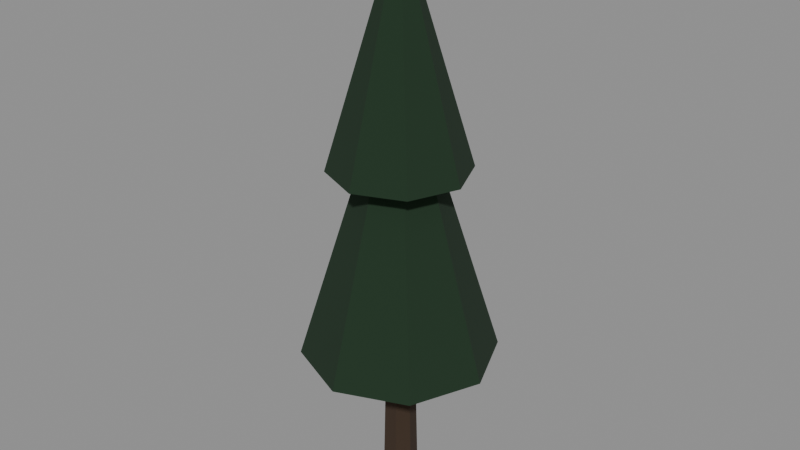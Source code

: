 # Source: ENV_Tree_Pine_A.blend  (saved by Blender 5.2.44; exported with 4.5.12 LTS)
import bpy
from mathutils import Matrix  # noqa: F401  (used for matrix-valued properties, if any)

bpy.ops.wm.read_factory_settings(use_empty=True)
scene = bpy.context.scene
scene.name = 'Scene'

# ---- collections
col_assets = bpy.data.collections.new('Assets'); scene.collection.children.link(col_assets)

# ---- materials (node trees are filled in below, after node groups)
mat_mat_bark = bpy.data.materials.new('MAT_Bark')
mat_mat_foliage_pine = bpy.data.materials.new('MAT_Foliage_Pine')

# ---- material node trees
mat_mat_bark.use_nodes = True; mat_mat_bark.node_tree.nodes.clear()
_N = mat_mat_bark.node_tree.nodes; _L = mat_mat_bark.node_tree.links
n0 = _N.new('ShaderNodeBsdfPrincipled'); n0.name = 'Principled BSDF'; n0.location = (-200, 100)
n0.inputs[0].default_value = (0.04231, 0.02416, 0.01298, 1.0)
n0.inputs[2].default_value = 1.0
n0.inputs[10].default_value = 0.005
n1 = _N.new('ShaderNodeOutputMaterial'); n1.name = 'Material Output'; n1.location = (200, 100)
_L.new(n0.outputs[0], n1.inputs[0])
n1.is_active_output = True
mat_mat_foliage_pine.use_nodes = True; mat_mat_foliage_pine.node_tree.nodes.clear()
_N = mat_mat_foliage_pine.node_tree.nodes; _L = mat_mat_foliage_pine.node_tree.links
n0 = _N.new('ShaderNodeBsdfPrincipled'); n0.name = 'Principled BSDF'; n0.location = (-200, 100)
n0.inputs[0].default_value = (0.008568, 0.02956, 0.01161, 1.0)
n0.inputs[2].default_value = 1.0
n0.inputs[10].default_value = 0.005
n1 = _N.new('ShaderNodeOutputMaterial'); n1.name = 'Material Output'; n1.location = (200, 100)
_L.new(n0.outputs[0], n1.inputs[0])
n1.is_active_output = True

# ---- meshes
me_env_tree_pine_a_trunk_mesh = bpy.data.meshes.new('ENV_Tree_Pine_A_Trunk_Mesh')
me_env_tree_pine_a_trunk_mesh.from_pydata([(0.0, 0.32, 0.0), (0.0, 0.18, 6.0), (0.2502, 0.1995, 0.0), (0.1407, 0.1122, 6.0), (0.312, -0.07121, 0.0), (0.1755, -0.04005, 6.0), (0.1388, -0.2883, 0.0), (0.0781, -0.1622, 6.0), (-0.1388, -0.2883, 0.0), (-0.0781, -0.1622, 6.0), (-0.312, -0.07121, 0.0), (-0.1755, -0.04005, 6.0), (-0.2502, 0.1995, 0.0), (-0.1407, 0.1122, 6.0)], [], [(0, 1, 3, 2), (2, 3, 5, 4), (4, 5, 7, 6), (6, 7, 9, 8), (8, 9, 11, 10), (3, 1, 13, 11, 9, 7, 5), (10, 11, 13, 12), (12, 13, 1, 0), (0, 2, 4, 6, 8, 10, 12)])
me_env_tree_pine_a_trunk_mesh.materials.append(mat_mat_bark)
me_env_tree_pine_a_trunk_mesh.update()
me_env_tree_pine_a_crown_mesh = bpy.data.meshes.new('ENV_Tree_Pine_A_Crown_Mesh')
me_env_tree_pine_a_crown_mesh.from_pydata([(0.0, 1.7, 2.65), (1.202, 1.202, 2.65), (1.7, 0.0, 2.65), (1.202, -1.202, 2.65), (0.0, -1.7, 2.65), (-1.202, -1.202, 2.65), (-1.7, 0.0, 2.65), (-1.202, 1.202, 2.65), (0.0, 0.0, 8.15)], [], [(0, 8, 1), (1, 8, 2), (2, 8, 3), (3, 8, 4), (4, 8, 5), (5, 8, 6), (0, 1, 2, 3, 4, 5, 6, 7), (6, 8, 7), (7, 8, 0)])
me_env_tree_pine_a_crown_mesh.materials.append(mat_mat_foliage_pine)
me_env_tree_pine_a_crown_mesh.update()
me_env_tree_pine_a_top_mesh = bpy.data.meshes.new('ENV_Tree_Pine_A_Top_Mesh')
me_env_tree_pine_a_top_mesh.from_pydata([(0.0, 1.2, 6.0), (0.8485, 0.8485, 6.0), (1.2, 0.0, 6.0), (0.8485, -0.8485, 6.0), (0.0, -1.2, 6.0), (-0.8485, -0.8485, 6.0), (-1.2, 0.0, 6.0), (-0.8485, 0.8485, 6.0), (0.0, 0.0, 10.0)], [], [(0, 8, 1), (1, 8, 2), (2, 8, 3), (3, 8, 4), (4, 8, 5), (5, 8, 6), (0, 1, 2, 3, 4, 5, 6, 7), (6, 8, 7), (7, 8, 0)])
me_env_tree_pine_a_top_mesh.materials.append(mat_mat_foliage_pine)
me_env_tree_pine_a_top_mesh.update()

# ---- objects
ob_env_tree_pine_a = bpy.data.objects.new('ENV_Tree_Pine_A', None)
ob_env_tree_pine_a_trunk = bpy.data.objects.new('ENV_Tree_Pine_A_Trunk', me_env_tree_pine_a_trunk_mesh)
ob_env_tree_pine_a_crown = bpy.data.objects.new('ENV_Tree_Pine_A_Crown', me_env_tree_pine_a_crown_mesh)
ob_env_tree_pine_a_top = bpy.data.objects.new('ENV_Tree_Pine_A_Top', me_env_tree_pine_a_top_mesh)

# ---- transforms, parenting, visibility, modifiers, constraints
ob_env_tree_pine_a.location = (0.0, 0.0, 0.0)
ob_env_tree_pine_a.empty_display_size = 0.05
ob_env_tree_pine_a_trunk.parent = ob_env_tree_pine_a
ob_env_tree_pine_a_trunk.location = (0.0, 0.0, 0.0)
ob_env_tree_pine_a_crown.parent = ob_env_tree_pine_a
ob_env_tree_pine_a_crown.location = (0.0, 0.0, 0.0)
ob_env_tree_pine_a_top.parent = ob_env_tree_pine_a
ob_env_tree_pine_a_top.location = (0.0, 0.0, 0.0)

# ---- collection membership
col_assets.objects.link(ob_env_tree_pine_a)
col_assets.objects.link(ob_env_tree_pine_a_trunk)
col_assets.objects.link(ob_env_tree_pine_a_crown)
col_assets.objects.link(ob_env_tree_pine_a_top)

# ---- scene / render settings (as saved in the file)
scene.frame_start = 1; scene.frame_end = 250; scene.frame_set(1)
scene.render.engine = 'BLENDER_EEVEE_NEXT'
scene.render.bake_bias = 0.0
scene.render.bake_samples = 0
scene.render.compositor_device = 'GPU'
scene.eevee.use_volume_custom_range = False
scene.eevee.fast_gi_thickness_near = 0.1
scene.eevee.fast_gi_thickness_far = 0.0
scene.eevee.ray_tracing_options.screen_trace_thickness = 0.1
bpy.context.view_layer.update()

# ---- added for rendering (the .blend has no active camera and no usable light): camera, sun + grey world if the file has none
cam_auto = bpy.data.cameras.new('AutoCamera')
cam_auto.lens = 50.0
cam_auto.sensor_width = 36.0
cam_auto.clip_end = 1000.0
ob_auto_camera = bpy.data.objects.new('AutoCamera', cam_auto)
scene.collection.objects.link(ob_auto_camera)
ob_auto_camera.location = (10.2662, -12.3195, 13.213)
ob_auto_camera.rotation_euler = (1.09748, -7.21219e-08, 0.694738)
scene.camera = ob_auto_camera
light_auto_sun = bpy.data.lights.new('AutoSun', 'SUN')
light_auto_sun.energy = 3.0
light_auto_sun.angle = 0.0523599
ob_auto_sun = bpy.data.objects.new('AutoSun', light_auto_sun)
scene.collection.objects.link(ob_auto_sun)
ob_auto_sun.rotation_euler = (0.872665, 0.174533, 0.523599)
if scene.world is None:
    world_auto = bpy.data.worlds.new('AutoWorld')
    world_auto.color = (0.3, 0.3, 0.3)
    scene.world = world_auto
bpy.context.view_layer.update()
